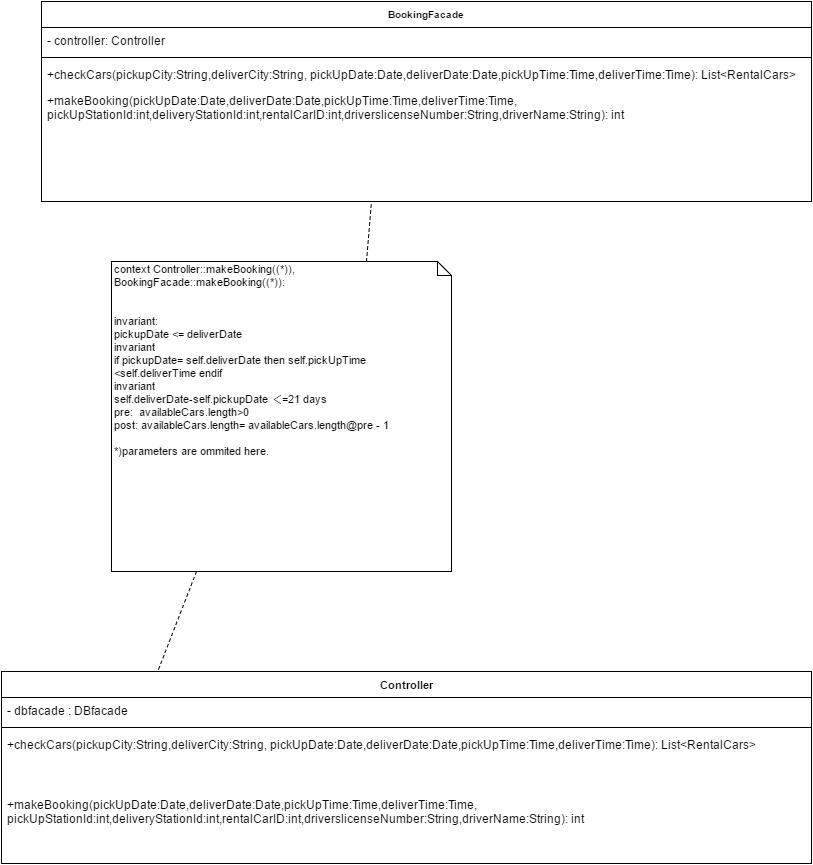

The diagram above was exported from draw.io. Its source (the exported page's mxGraphModel, read from the mxfile embedded in the PNG):
<mxGraphModel dx="872" dy="394" grid="1" gridSize="10" guides="1" tooltips="1" connect="1" arrows="1" fold="1" page="1" pageScale="1" pageWidth="826" pageHeight="1169" math="0" shadow="0">
  <root>
    <mxCell id="0" />
    <mxCell id="1" parent="0" />
    <mxCell id="3a78752f511e602c-1" value="Controller" style="swimlane;html=1;fontStyle=1;align=center;verticalAlign=top;childLayout=stackLayout;horizontal=1;startSize=26;horizontalStack=0;resizeParent=1;resizeLast=0;collapsible=1;marginBottom=0;swimlaneFillColor=#ffffff;labelBackgroundColor=none;strokeColor=#000000;strokeWidth=1;fillColor=#ffffff;gradientColor=none;fontSize=11;fontColor=#000000;" vertex="1" parent="1">
      <mxGeometry y="730" width="810" height="192" as="geometry" />
    </mxCell>
    <mxCell id="3a78752f511e602c-2" value="- dbfacade : DBfacade" style="text;html=1;strokeColor=none;fillColor=none;align=left;verticalAlign=top;spacingLeft=4;spacingRight=4;whiteSpace=wrap;overflow=hidden;rotatable=0;points=[[0,0.5],[1,0.5]];portConstraint=eastwest;" vertex="1" parent="3a78752f511e602c-1">
      <mxGeometry y="26" width="810" height="26" as="geometry" />
    </mxCell>
    <mxCell id="3a78752f511e602c-3" value="" style="line;html=1;strokeWidth=1;fillColor=none;align=left;verticalAlign=middle;spacingTop=-1;spacingLeft=3;spacingRight=3;rotatable=0;labelPosition=right;points=[];portConstraint=eastwest;" vertex="1" parent="3a78752f511e602c-1">
      <mxGeometry y="52" width="810" height="8" as="geometry" />
    </mxCell>
    <mxCell id="3a78752f511e602c-4" value="+checkCars(pickupCity:String,deliverCity:String, pickUp&lt;span&gt;Date:Date,deliverDate:Date,pickUpTime:Time,deliverTime:Time&lt;/span&gt;&lt;span&gt;): List&amp;lt;RentalCars&amp;gt;&lt;/span&gt;" style="text;html=1;strokeColor=none;fillColor=none;align=left;verticalAlign=top;spacingLeft=4;spacingRight=4;whiteSpace=wrap;overflow=hidden;rotatable=0;points=[[0,0.5],[1,0.5]];portConstraint=eastwest;" vertex="1" parent="3a78752f511e602c-1">
      <mxGeometry y="60" width="810" height="60" as="geometry" />
    </mxCell>
    <mxCell id="3a78752f511e602c-8" value="+makeBooking(pickUp&lt;span&gt;Date:Date,deliverDate:Date,pickUpTime:Time,deliverTime:Time,&lt;/span&gt;&lt;div&gt;&lt;span&gt;pickUpStationId:int,deliveryStationId:int,rentalCarID:int,driverslicenseNumber:String,driverName:String&lt;/span&gt;): int&lt;/div&gt;" style="text;html=1;strokeColor=none;fillColor=none;align=left;verticalAlign=top;spacingLeft=4;spacingRight=4;whiteSpace=wrap;overflow=hidden;rotatable=0;points=[[0,0.5],[1,0.5]];portConstraint=eastwest;" vertex="1" parent="3a78752f511e602c-1">
      <mxGeometry y="120" width="810" height="60" as="geometry" />
    </mxCell>
    <mxCell id="3a78752f511e602c-6" value="context Controller::makeBooking((*)), BookingFacade::makeBooking((*)):&amp;nbsp;&lt;div&gt;&lt;br&gt;&lt;/div&gt;&lt;div&gt;&lt;br&gt;&lt;/div&gt;&lt;div&gt;invariant:&lt;div&gt;pickupDate &amp;lt;= deliverDate&lt;div&gt;invariant&lt;br&gt;if pickupDate= self.deliverDate&amp;nbsp;then self.pickUpTime &amp;lt;self.deliverTime endif&lt;br&gt;&lt;/div&gt;&lt;div&gt;invariant&lt;/div&gt;&lt;div&gt;self.deliverDate-self.pickupDate ＜=21 days&lt;/div&gt;&lt;/div&gt;&lt;div&gt;pre: &amp;nbsp;availableCars.length&amp;gt;0&lt;/div&gt;&lt;div&gt;post: availableCars.length= availableCars.length@pre - 1&lt;/div&gt;&lt;div&gt;&lt;br&gt;*)parameters are ommited here.&lt;/div&gt;&lt;/div&gt;" style="shape=note;whiteSpace=wrap;html=1;size=14;verticalAlign=top;align=left;spacingTop=-6;labelBackgroundColor=none;strokeColor=#000000;strokeWidth=1;fillColor=#ffffff;gradientColor=none;fontSize=11;fontColor=#000000;" vertex="1" parent="1">
      <mxGeometry x="110" y="320" width="340" height="310" as="geometry" />
    </mxCell>
    <mxCell id="2d98bb8ac18bdd1-5" value="BookingFacade" style="swimlane;html=1;fontStyle=1;align=center;verticalAlign=top;childLayout=stackLayout;horizontal=1;startSize=26;horizontalStack=0;resizeParent=1;resizeLast=0;collapsible=1;marginBottom=0;swimlaneFillColor=#ffffff;labelBackgroundColor=none;strokeColor=#000000;strokeWidth=1;fillColor=#ffffff;gradientColor=none;fontSize=10;fontColor=#000000;" vertex="1" parent="1">
      <mxGeometry x="40" y="60" width="770" height="200" as="geometry" />
    </mxCell>
    <mxCell id="2d98bb8ac18bdd1-6" value="- controller: Controller" style="text;html=1;strokeColor=none;fillColor=none;align=left;verticalAlign=top;spacingLeft=4;spacingRight=4;whiteSpace=wrap;overflow=hidden;rotatable=0;points=[[0,0.5],[1,0.5]];portConstraint=eastwest;" vertex="1" parent="2d98bb8ac18bdd1-5">
      <mxGeometry y="26" width="770" height="26" as="geometry" />
    </mxCell>
    <mxCell id="2d98bb8ac18bdd1-7" value="" style="line;html=1;strokeWidth=1;fillColor=none;align=left;verticalAlign=middle;spacingTop=-1;spacingLeft=3;spacingRight=3;rotatable=0;labelPosition=right;points=[];portConstraint=eastwest;" vertex="1" parent="2d98bb8ac18bdd1-5">
      <mxGeometry y="52" width="770" height="8" as="geometry" />
    </mxCell>
    <mxCell id="2d98bb8ac18bdd1-8" value="+checkCars(pickupCity:String,deliverCity:String, pickUpDate:Date,deliverDate:Date,pickUpTime:Time,deliverTime:Time): List&amp;lt;RentalCars&amp;gt;" style="text;html=1;strokeColor=none;fillColor=none;align=left;verticalAlign=top;spacingLeft=4;spacingRight=4;whiteSpace=wrap;overflow=hidden;rotatable=0;points=[[0,0.5],[1,0.5]];portConstraint=eastwest;" vertex="1" parent="2d98bb8ac18bdd1-5">
      <mxGeometry y="60" width="770" height="26" as="geometry" />
    </mxCell>
    <mxCell id="2d98bb8ac18bdd1-9" value="+makeBooking(pickUp&lt;span&gt;Date:Date,deliverDate:Date,pickUpTime:Time,deliverTime:Time,&lt;/span&gt;&lt;div&gt;&lt;span&gt;pickUpStationId:int,deliveryStationId:int,rentalCarID:int,driverslicenseNumber:String,driverName:String&lt;/span&gt;): int&lt;/div&gt;" style="text;html=1;strokeColor=none;fillColor=none;align=left;verticalAlign=top;spacingLeft=4;spacingRight=4;whiteSpace=wrap;overflow=hidden;rotatable=0;points=[[0,0.5],[1,0.5]];portConstraint=eastwest;" vertex="1" parent="2d98bb8ac18bdd1-5">
      <mxGeometry y="86" width="770" height="60" as="geometry" />
    </mxCell>
    <mxCell id="2d98bb8ac18bdd1-10" style="edgeStyle=none;html=1;exitX=0.75;exitY=0;startArrow=none;startFill=0;endArrow=none;endFill=0;jettySize=auto;orthogonalLoop=1;strokeColor=#000000;fontSize=10;fontColor=#000000;dashed=1;" edge="1" parent="1" source="3a78752f511e602c-6">
      <mxGeometry relative="1" as="geometry">
        <mxPoint x="370" y="260" as="targetPoint" />
      </mxGeometry>
    </mxCell>
    <mxCell id="2d98bb8ac18bdd1-11" style="edgeStyle=none;html=1;exitX=0.25;exitY=1;entryX=0.194;entryY=-0.01;entryPerimeter=0;dashed=1;startArrow=none;startFill=0;endArrow=none;endFill=0;jettySize=auto;orthogonalLoop=1;strokeColor=#000000;fontSize=10;fontColor=#000000;" edge="1" parent="1" source="3a78752f511e602c-6" target="3a78752f511e602c-1">
      <mxGeometry relative="1" as="geometry" />
    </mxCell>
  </root>
</mxGraphModel>